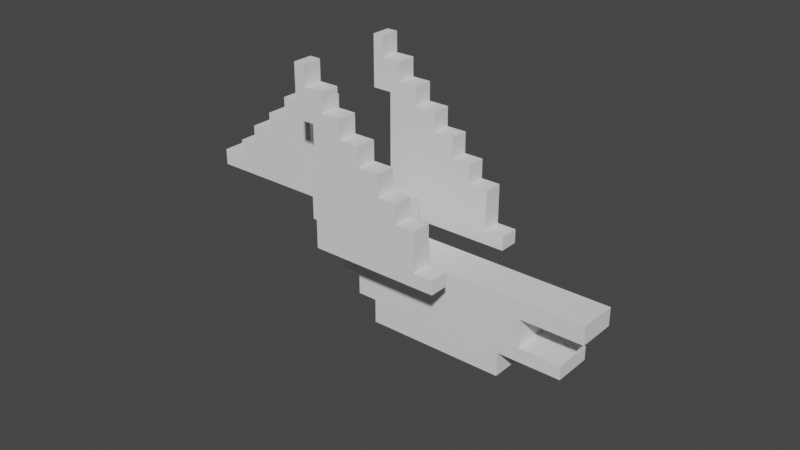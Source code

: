 # Source: Pteradactyl.blend  (saved by Blender 2.80.75; exported with 4.5.12 LTS)
import bpy
from mathutils import Matrix  # noqa: F401  (used for matrix-valued properties, if any)

bpy.ops.wm.read_factory_settings(use_empty=True)
scene = bpy.context.scene
scene.name = 'Scene'

# ---- collections
col_collection = bpy.data.collections.new('Collection'); scene.collection.children.link(col_collection)

# ---- world
world_world = bpy.data.worlds.new('World'); scene.world = world_world
world_world.use_nodes = True; world_world.node_tree.nodes.clear()
_N = world_world.node_tree.nodes; _L = world_world.node_tree.links
n0 = _N.new('ShaderNodeOutputWorld'); n0.name = 'World Output'; n0.location = (300, 300)
n1 = _N.new('ShaderNodeBackground'); n1.name = 'Background'; n1.location = (10, 300)
n1.inputs[0].default_value = (0.05088, 0.05088, 0.05088, 1.0)
_L.new(n1.outputs[0], n0.inputs[0])
n0.is_active_output = True
world_world.color = (0.05088, 0.05088, 0.05088)
world_world.use_sun_shadow = False
world_world.sun_shadow_jitter_overblur = 0.0

# ---- meshes
me_cube_001 = bpy.data.meshes.new('Cube.001')
me_cube_001.from_pydata([(-0.0353, -0.03, -0.01587), (-0.0353, -0.03, 0.04413), (-0.0353, 0.03, -0.01587), (-0.0353, 0.03, 0.04413), (0.0247, -0.03, -0.01587), (0.0247, -0.03, 0.04413), (0.0247, 0.03, -0.01587), (0.0247, 0.03, 0.04413), (-0.1227, 0.03, -0.01587), (-0.1227, -0.03, -0.01587), (-0.1227, -0.03, 0.04413), (-0.1227, 0.03, 0.04413), (-0.09311, 0.03, 0.04413), (-0.09311, -0.03, 0.04413), (-0.09311, -0.03, -0.01587), (-0.09311, 0.03, -0.01587), (-0.1227, -0.03, 0.09942), (-0.1227, 0.03, 0.09942), (-0.09311, 0.03, 0.09942), (-0.09311, -0.03, 0.09942), (-0.0353, -0.03, 0.01972), (-0.0353, 0.03, 0.01972), (0.0247, 0.03, 0.01972), (0.0247, -0.03, 0.01972), (-0.1227, -0.03, 0.01972), (-0.1227, 0.03, 0.01972), (-0.09311, -0.03, 0.01972), (-0.09311, 0.03, 0.01972), (-0.3032, -0.03, 0.01972), (-0.3032, -0.03, 0.04413), (-0.3032, 0.03, 0.04413), (-0.3032, 0.03, 0.01972), (-0.1227, 0.03, 0.06945), (-0.09311, 0.03, 0.06945), (-0.09311, -0.03, 0.06945), (-0.1227, -0.03, 0.06945), (-0.2666, -0.03, 0.04413), (-0.2666, 0.03, 0.04413), (-0.2666, 0.03, 0.06945), (-0.2666, -0.03, 0.06945), (-0.2379, -0.03, 0.09942), (-0.2379, 0.03, 0.09942), (-0.2379, 0.03, 0.06945), (-0.2379, -0.03, 0.06945), (-0.2042, 0.03, 0.06945), (-0.2042, 0.03, 0.09942), (-0.2042, -0.03, 0.06945), (-0.2042, -0.03, 0.09942), (-0.1719, 0.03, 0.09942), (-0.1719, -0.03, 0.09942), (-0.1719, 0.03, 0.06945), (-0.1719, -0.03, 0.06945), (-0.2042, 0.03, 0.128), (-0.2042, -0.03, 0.128), (-0.1719, 0.03, 0.128), (-0.1719, -0.03, 0.128), (-0.1227, -0.03, 0.1597), (-0.1227, 0.03, 0.1597), (-0.1719, 0.03, 0.1597), (-0.1719, -0.03, 0.1597), (-0.0353, 0.03, -0.04391), (-0.0353, -0.03, -0.04391), (-0.09311, 0.03, -0.04391), (-0.09311, -0.03, -0.04391), (-0.06421, -0.03, 0.04413), (-0.06421, 0.03, -0.01587), (-0.06421, 0.03, 0.04413), (-0.06421, -0.03, -0.01587), (-0.06421, 0.03, 0.01972), (-0.06421, -0.03, 0.01972), (-0.06421, 0.03, -0.04391), (-0.06421, -0.03, -0.04391), (-0.0353, 0.03, -0.07799), (-0.0353, -0.03, -0.07799), (-0.06421, 0.03, -0.07799), (-0.06421, -0.03, -0.07799), (-0.0353, 0.03, -0.108), (-0.0353, -0.03, -0.108), (0.0247, 0.03, -0.108), (0.0247, -0.03, -0.108), (-0.0053, 0.03, -0.01587), (-0.0053, 0.03, 0.04413), (-0.0053, -0.03, -0.01587), (-0.0053, -0.03, 0.04413), (-0.0053, -0.03, 0.01972), (-0.0053, 0.03, 0.01972), (-0.0053, 0.03, -0.108), (-0.0053, -0.03, -0.108), (0.0247, -0.03, -0.1448), (0.0247, 0.03, -0.1448), (-0.0053, -0.03, -0.1448), (-0.0053, 0.03, -0.1448), (0.2394, -0.03, -0.01587), (0.2394, 0.03, -0.01587), (0.2394, -0.03, -0.108), (0.2394, 0.03, -0.108), (0.2075, -0.03, -0.108), (0.2075, 0.03, -0.108), (0.2075, -0.03, -0.1448), (0.2075, 0.03, -0.1448), (-0.0353, -0.03, -0.04351), (0.0247, -0.03, -0.04351), (0.0247, 0.03, -0.04351), (-0.0353, 0.03, -0.04351), (-0.0053, 0.03, -0.04351), (-0.0053, -0.03, -0.04351), (0.2394, -0.03, -0.04351), (0.2394, 0.03, -0.04351), (-0.0353, -0.03, -0.08695), (0.0247, 0.03, -0.08695), (-0.0053, 0.03, -0.08695), (-0.0053, -0.03, -0.08695), (0.2394, 0.03, -0.08695), (0.0247, -0.03, -0.08695), (-0.0353, 0.03, -0.08695), (0.2394, -0.03, -0.08695), (0.3348, -0.03, -0.01587), (0.3348, 0.03, -0.01587), (0.3348, -0.03, -0.04351), (0.3348, 0.03, -0.04351), (0.3047, -0.03, -0.108), (0.3047, 0.03, -0.108), (0.3047, 0.03, -0.08695), (0.3047, -0.03, -0.08695)], [], [(33, 32, 17, 18), (85, 81, 7, 22), (22, 7, 5, 23), (84, 83, 1, 20), (111, 108, 77, 87), (81, 3, 1, 83), (10, 11, 30, 29), (15, 14, 9, 8), (27, 15, 8, 25), (26, 13, 10, 24), (69, 64, 13, 26), (68, 65, 15, 27), (65, 2, 60, 70), (64, 66, 12, 13), (19, 18, 17, 16), (34, 33, 18, 19), (45, 44, 42, 41), (35, 34, 19, 16), (66, 68, 27, 12), (67, 69, 26, 14), (14, 26, 24, 9), (12, 27, 25, 11), (9, 24, 25, 8), (82, 84, 20, 0), (6, 22, 23, 4), (80, 85, 22, 6), (28, 29, 30, 31), (11, 25, 31, 30), (25, 24, 28, 31), (24, 10, 29, 28), (10, 13, 34, 35), (32, 11, 37, 38), (13, 12, 33, 34), (12, 11, 32, 33), (37, 36, 39, 38), (11, 10, 36, 37), (35, 32, 38, 39), (10, 35, 39, 36), (42, 43, 40, 41), (44, 46, 43, 42), (47, 45, 41, 40), (46, 47, 40, 43), (51, 49, 47, 46), (47, 49, 55, 53), (50, 51, 46, 44), (48, 50, 44, 45), (17, 32, 50, 48), (32, 35, 51, 50), (48, 49, 59, 58), (35, 16, 49, 51), (55, 54, 52, 53), (45, 47, 53, 52), (49, 48, 54, 55), (48, 45, 52, 54), (56, 57, 58, 59), (16, 17, 57, 56), (49, 16, 56, 59), (17, 48, 58, 57), (70, 71, 63, 62), (14, 15, 62, 63), (2, 0, 61, 60), (67, 14, 63, 71), (0, 67, 71, 61), (71, 70, 74, 75), (0, 20, 69, 67), (3, 21, 68, 66), (1, 3, 66, 64), (15, 65, 70, 62), (21, 2, 65, 68), (20, 1, 64, 69), (72, 73, 75, 74), (61, 71, 75, 73), (60, 61, 73, 72), (70, 60, 72, 74), (79, 87, 90, 88), (110, 109, 78, 86), (108, 114, 76, 77), (113, 79, 94, 115), (114, 110, 86, 76), (76, 86, 87, 77), (2, 21, 85, 80), (4, 23, 84, 82), (7, 81, 83, 5), (113, 111, 87, 79), (23, 5, 83, 84), (21, 3, 81, 85), (91, 89, 88, 90), (86, 78, 89, 91), (87, 86, 91, 90), (79, 88, 98, 96), (94, 95, 121, 120), (102, 6, 93, 107), (6, 4, 92, 93), (79, 78, 95, 94), (97, 96, 98, 99), (89, 78, 97, 99), (78, 79, 96, 97), (88, 89, 99, 98), (109, 102, 107, 112), (107, 93, 117, 119), (4, 82, 105, 101), (2, 80, 104, 103), (4, 101, 106, 92), (0, 2, 103, 100), (80, 6, 102, 104), (82, 0, 100, 105), (78, 109, 112, 95), (107, 106, 115, 112), (101, 105, 111, 113), (103, 104, 110, 114), (101, 113, 115, 106), (100, 103, 114, 108), (104, 102, 109, 110), (105, 100, 108, 111), (117, 116, 118, 119), (92, 106, 118, 116), (93, 92, 116, 117), (106, 107, 119, 118), (122, 123, 120, 121), (112, 115, 123, 122), (115, 94, 120, 123), (95, 112, 122, 121)])
_uv = me_cube_001.uv_layers.new(name='UVMap')
_uv.uv.foreach_set('vector', [0.625, 0.25, 0.625, 0.25, 0.625, 0.25, 0.625, 0.25, 0.5233, 0.375, 0.625, 0.375, 0.625, 0.5, 0.5233, 0.5, 0.5233, 0.5, 0.625, 0.5, 0.625, 0.75, 0.5233, 0.75, 0.5233, 0.875, 0.625, 0.875, 0.625, 1.0, 0.5233, 1.0, 0.375, 0.875, 0.375, 1.0, 0.375, 1.0, 0.375, 0.875, 0.75, 0.5, 0.875, 0.5, 0.875, 0.75, 0.75, 0.75, 0.625, 0.0, 0.625, 0.25, 0.625, 0.25, 0.625, 0.0, 0.125, 0.5, 0.125, 0.75, 0.125, 0.75, 0.125, 0.5, 0.5233, 0.25, 0.375, 0.25, 0.375, 0.25, 0.5233, 0.25, 0.5233, 1.0, 0.625, 1.0, 0.625, 1.0, 0.5233, 1.0, 0.5233, 1.0, 0.625, 1.0, 0.625, 1.0, 0.5233, 1.0, 0.5233, 0.25, 0.375, 0.25, 0.375, 0.25, 0.5233, 0.25, 0.375, 0.25, 0.375, 0.25, 0.375, 0.25, 0.375, 0.25, 0.875, 0.75, 0.875, 0.5, 0.875, 0.5, 0.875, 0.75, 0.875, 0.75, 0.875, 0.5, 0.875, 0.5, 0.875, 0.75, 0.875, 0.75, 0.875, 0.5, 0.875, 0.5, 0.875, 0.75, 0.625, 0.25, 0.625, 0.25, 0.625, 0.25, 0.625, 0.25, 0.625, 1.0, 0.625, 1.0, 0.625, 1.0, 0.625, 1.0, 0.625, 0.25, 0.5233, 0.25, 0.5233, 0.25, 0.625, 0.25, 0.375, 1.0, 0.5233, 1.0, 0.5233, 1.0, 0.375, 1.0, 0.375, 1.0, 0.5233, 1.0, 0.5233, 1.0, 0.375, 1.0, 0.625, 0.25, 0.5233, 0.25, 0.5233, 0.25, 0.625, 0.25, 0.375, 0.0, 0.5233, 0.0, 0.5233, 0.25, 0.375, 0.25, 0.375, 0.875, 0.5233, 0.875, 0.5233, 1.0, 0.375, 1.0, 0.375, 0.5, 0.5233, 0.5, 0.5233, 0.75, 0.375, 0.75, 0.375, 0.375, 0.5233, 0.375, 0.5233, 0.5, 0.375, 0.5, 0.5233, 0.0, 0.625, 0.0, 0.625, 0.25, 0.5233, 0.25, 0.625, 0.25, 0.5233, 0.25, 0.5233, 0.25, 0.625, 0.25, 0.5233, 0.25, 0.5233, 0.0, 0.5233, 0.0, 0.5233, 0.25, 0.5233, 1.0, 0.625, 1.0, 0.625, 1.0, 0.5233, 1.0, 0.625, 1.0, 0.625, 1.0, 0.625, 1.0, 0.625, 1.0, 0.625, 0.25, 0.625, 0.25, 0.625, 0.25, 0.625, 0.25, 0.875, 0.75, 0.875, 0.5, 0.875, 0.5, 0.875, 0.75, 0.625, 0.25, 0.625, 0.25, 0.625, 0.25, 0.625, 0.25, 0.625, 0.25, 0.625, 0.0, 0.625, 0.0, 0.625, 0.25, 0.625, 0.25, 0.625, 0.0, 0.625, 0.0, 0.625, 0.25, 0.625, 0.0, 0.625, 0.25, 0.625, 0.25, 0.625, 0.0, 0.625, 1.0, 0.625, 1.0, 0.625, 1.0, 0.625, 1.0, 0.625, 0.25, 0.625, 0.0, 0.625, 0.0, 0.625, 0.25, 0.625, 0.25, 0.625, 0.0, 0.625, 0.0, 0.625, 0.25, 0.875, 0.75, 0.875, 0.5, 0.875, 0.5, 0.875, 0.75, 0.625, 1.0, 0.625, 1.0, 0.625, 1.0, 0.625, 1.0, 0.625, 1.0, 0.625, 1.0, 0.625, 1.0, 0.625, 1.0, 0.625, 1.0, 0.625, 1.0, 0.625, 1.0, 0.625, 1.0, 0.625, 0.25, 0.625, 0.0, 0.625, 0.0, 0.625, 0.25, 0.625, 0.25, 0.625, 0.25, 0.625, 0.25, 0.625, 0.25, 0.625, 0.25, 0.625, 0.25, 0.625, 0.25, 0.625, 0.25, 0.625, 0.25, 0.625, 0.0, 0.625, 0.0, 0.625, 0.25, 0.875, 0.5, 0.875, 0.75, 0.875, 0.75, 0.875, 0.5, 0.625, 1.0, 0.625, 1.0, 0.625, 1.0, 0.625, 1.0, 0.875, 0.75, 0.875, 0.5, 0.875, 0.5, 0.875, 0.75, 0.875, 0.5, 0.875, 0.75, 0.875, 0.75, 0.875, 0.5, 0.875, 0.75, 0.875, 0.5, 0.875, 0.5, 0.875, 0.75, 0.625, 0.25, 0.625, 0.25, 0.625, 0.25, 0.625, 0.25, 0.875, 0.75, 0.875, 0.5, 0.875, 0.5, 0.875, 0.75, 0.875, 0.75, 0.875, 0.5, 0.875, 0.5, 0.875, 0.75, 0.625, 1.0, 0.625, 1.0, 0.625, 1.0, 0.625, 1.0, 0.625, 0.25, 0.625, 0.25, 0.625, 0.25, 0.625, 0.25, 0.125, 0.5, 0.125, 0.75, 0.125, 0.75, 0.125, 0.5, 0.125, 0.75, 0.125, 0.5, 0.125, 0.5, 0.125, 0.75, 0.125, 0.5, 0.125, 0.75, 0.125, 0.75, 0.125, 0.5, 0.375, 1.0, 0.375, 1.0, 0.375, 1.0, 0.375, 1.0, 0.375, 1.0, 0.375, 1.0, 0.375, 1.0, 0.375, 1.0, 0.125, 0.75, 0.125, 0.5, 0.125, 0.5, 0.125, 0.75, 0.375, 1.0, 0.5233, 1.0, 0.5233, 1.0, 0.375, 1.0, 0.625, 0.25, 0.5233, 0.25, 0.5233, 0.25, 0.625, 0.25, 0.875, 0.75, 0.875, 0.5, 0.875, 0.5, 0.875, 0.75, 0.375, 0.25, 0.375, 0.25, 0.375, 0.25, 0.375, 0.25, 0.5233, 0.25, 0.375, 0.25, 0.375, 0.25, 0.5233, 0.25, 0.5233, 1.0, 0.625, 1.0, 0.625, 1.0, 0.5233, 1.0, 0.125, 0.5, 0.125, 0.75, 0.125, 0.75, 0.125, 0.5, 0.375, 1.0, 0.375, 1.0, 0.375, 1.0, 0.375, 1.0, 0.125, 0.5, 0.125, 0.75, 0.125, 0.75, 0.125, 0.5, 0.375, 0.25, 0.375, 0.25, 0.375, 0.25, 0.375, 0.25, 0.375, 0.75, 0.375, 0.875, 0.375, 0.875, 0.375, 0.75, 0.375, 0.375, 0.375, 0.5, 0.375, 0.5, 0.375, 0.375, 0.125, 0.75, 0.125, 0.5, 0.125, 0.5, 0.125, 0.75, 0.375, 0.75, 0.375, 0.75, 0.375, 0.75, 0.375, 0.75, 0.375, 0.25, 0.375, 0.375, 0.375, 0.375, 0.375, 0.25, 0.125, 0.5, 0.25, 0.5, 0.25, 0.75, 0.125, 0.75, 0.375, 0.25, 0.5233, 0.25, 0.5233, 0.375, 0.375, 0.375, 0.375, 0.75, 0.5233, 0.75, 0.5233, 0.875, 0.375, 0.875, 0.625, 0.5, 0.75, 0.5, 0.75, 0.75, 0.625, 0.75, 0.375, 0.75, 0.375, 0.875, 0.375, 0.875, 0.375, 0.75, 0.5233, 0.75, 0.625, 0.75, 0.625, 0.875, 0.5233, 0.875, 0.5233, 0.25, 0.625, 0.25, 0.625, 0.375, 0.5233, 0.375, 0.25, 0.5, 0.375, 0.5, 0.375, 0.75, 0.25, 0.75, 0.375, 0.375, 0.375, 0.5, 0.375, 0.5, 0.375, 0.375, 0.25, 0.75, 0.25, 0.5, 0.25, 0.5, 0.25, 0.75, 0.375, 0.75, 0.375, 0.75, 0.375, 0.75, 0.375, 0.75, 0.375, 0.75, 0.375, 0.5, 0.375, 0.5, 0.375, 0.75, 0.375, 0.5, 0.375, 0.5, 0.375, 0.5, 0.375, 0.5, 0.375, 0.5, 0.375, 0.75, 0.375, 0.75, 0.375, 0.5, 0.375, 0.75, 0.375, 0.5, 0.375, 0.5, 0.375, 0.75, 0.375, 0.5, 0.375, 0.75, 0.375, 0.75, 0.375, 0.5, 0.375, 0.5, 0.375, 0.5, 0.375, 0.5, 0.375, 0.5, 0.375, 0.5, 0.375, 0.75, 0.375, 0.75, 0.375, 0.5, 0.375, 0.75, 0.375, 0.5, 0.375, 0.5, 0.375, 0.75, 0.375, 0.5, 0.375, 0.5, 0.375, 0.5, 0.375, 0.5, 0.375, 0.5, 0.375, 0.5, 0.375, 0.5, 0.375, 0.5, 0.375, 0.75, 0.375, 0.875, 0.375, 0.875, 0.375, 0.75, 0.375, 0.25, 0.375, 0.375, 0.375, 0.375, 0.375, 0.25, 0.375, 0.75, 0.375, 0.75, 0.375, 0.75, 0.375, 0.75, 0.125, 0.75, 0.125, 0.5, 0.125, 0.5, 0.125, 0.75, 0.375, 0.375, 0.375, 0.5, 0.375, 0.5, 0.375, 0.375, 0.375, 0.875, 0.375, 1.0, 0.375, 1.0, 0.375, 0.875, 0.375, 0.5, 0.375, 0.5, 0.375, 0.5, 0.375, 0.5, 0.375, 0.5, 0.375, 0.75, 0.375, 0.75, 0.375, 0.5, 0.375, 0.75, 0.375, 0.875, 0.375, 0.875, 0.375, 0.75, 0.375, 0.25, 0.375, 0.375, 0.375, 0.375, 0.375, 0.25, 0.375, 0.75, 0.375, 0.75, 0.375, 0.75, 0.375, 0.75, 0.125, 0.75, 0.125, 0.5, 0.125, 0.5, 0.125, 0.75, 0.375, 0.375, 0.375, 0.5, 0.375, 0.5, 0.375, 0.375, 0.375, 0.875, 0.375, 1.0, 0.375, 1.0, 0.375, 0.875, 0.375, 0.5, 0.375, 0.75, 0.375, 0.75, 0.375, 0.5, 0.375, 0.75, 0.375, 0.75, 0.375, 0.75, 0.375, 0.75, 0.375, 0.5, 0.375, 0.75, 0.375, 0.75, 0.375, 0.5, 0.375, 0.75, 0.375, 0.5, 0.375, 0.5, 0.375, 0.75, 0.375, 0.5, 0.375, 0.75, 0.375, 0.75, 0.375, 0.5, 0.375, 0.5, 0.375, 0.75, 0.375, 0.75, 0.375, 0.5, 0.375, 0.75, 0.375, 0.75, 0.375, 0.75, 0.375, 0.75, 0.375, 0.5, 0.375, 0.5, 0.375, 0.5, 0.375, 0.5])
me_cube_001.use_remesh_preserve_volume = False
me_cube_001.use_remesh_preserve_attributes = False
me_cube_001.use_mirror_vertex_groups = False
me_cube_001.update()
me_cube_003 = bpy.data.meshes.new('Cube.003')
me_cube_003.from_pydata([(0.08608, -0.06516, -0.04169), (0.08608, -0.06516, -0.02041), (0.1461, -0.06516, -0.04169), (0.1461, -0.06516, -0.02041), (0.08608, -0.03516, -0.04169), (0.08608, -0.03516, -0.02041), (0.1461, -0.03516, -0.04169), (0.1461, -0.03516, -0.02041), (0.1161, -0.06516, -0.04169), (0.1161, -0.06516, -0.02041), (0.1161, -0.03516, -0.02041), (0.1161, -0.03516, -0.04169), (0.1161, -0.06516, 0.03951), (0.08608, -0.06516, 0.03951), (0.08608, -0.03516, 0.03951), (0.1161, -0.03516, 0.03951), (-0.05412, -0.03516, -0.04169), (-0.05412, -0.06516, -0.04169), (-0.05412, -0.06516, -0.02041), (-0.05412, -0.03516, -0.02041), (-0.05412, -0.06516, 0.03951), (-0.05412, -0.03516, 0.03951), (0.05615, -0.03516, -0.02041), (0.05615, -0.03516, 0.03951), (0.05615, -0.06516, -0.04169), (0.05615, -0.03516, -0.04169), (0.05615, -0.06516, 0.03951), (0.05615, -0.06516, -0.02041), (0.02458, -0.03516, -0.02041), (0.02458, -0.06516, -0.04169), (0.02458, -0.03516, 0.03951), (0.02458, -0.03516, -0.04169), (0.02458, -0.06516, 0.03951), (0.02458, -0.06516, -0.02041), (-0.007547, -0.03516, -0.02041), (-0.007547, -0.06516, -0.04169), (-0.007547, -0.03516, 0.03951), (-0.007547, -0.03516, -0.04169), (-0.007547, -0.06516, 0.03951), (-0.007547, -0.06516, -0.02041), (0.08608, -0.06516, 0.06906), (0.08608, -0.03516, 0.06906), (0.05615, -0.03516, 0.06906), (0.05615, -0.06516, 0.06906), (0.02458, -0.03516, 0.1013), (0.05615, -0.03516, 0.1013), (0.02458, -0.06516, 0.1013), (0.05615, -0.06516, 0.1013), (-0.007547, -0.03516, 0.1311), (0.02458, -0.03516, 0.1311), (-0.007547, -0.06516, 0.1311), (0.02458, -0.06516, 0.1311), (-0.05412, -0.06516, 0.1601), (-0.05412, -0.03516, 0.1601), (-0.007547, -0.03516, 0.1601), (-0.007547, -0.06516, 0.1601), (-0.05412, -0.06516, 0.1416), (-0.05412, -0.03516, 0.1416), (-0.007547, -0.03516, 0.1416), (-0.007547, -0.06516, 0.1416), (-0.08405, -0.06516, 0.1601), (-0.08405, -0.03516, 0.1601), (-0.08405, -0.06516, 0.1416), (-0.08405, -0.03516, 0.1416), (-0.03741, -0.03516, -0.02041), (-0.03741, -0.06516, -0.04169), (-0.03741, -0.03516, 0.03951), (-0.03741, -0.03516, -0.04169), (-0.03741, -0.06516, 0.03951), (-0.03741, -0.06516, -0.02041), (-0.03741, -0.03516, 0.1601), (-0.03741, -0.06516, 0.1601), (-0.03741, -0.03516, 0.1416), (-0.03741, -0.06516, 0.1416), (-0.06709, -0.06516, 0.1601), (-0.06709, -0.06516, 0.1416), (-0.06709, -0.03516, 0.1416), (-0.06709, -0.03516, 0.1601), (-0.05412, -0.06516, 0.1892), (-0.05412, -0.03516, 0.1892), (-0.03741, -0.03516, 0.1892), (-0.03741, -0.06516, 0.1892), (-0.06709, -0.06516, 0.1892), (-0.06709, -0.03516, 0.1892), (-0.08405, -0.06516, 0.2203), (-0.08405, -0.03516, 0.2203), (-0.06709, -0.06516, 0.2203), (-0.06709, -0.03516, 0.2203)], [], [(6, 7, 3, 2), (8, 9, 1, 0), (11, 6, 2, 8), (67, 65, 17, 16), (66, 64, 19, 21), (7, 10, 9, 3), (4, 11, 8, 0), (2, 3, 9, 8), (15, 14, 13, 12), (1, 9, 12, 13), (9, 10, 15, 12), (10, 5, 14, 15), (19, 18, 20, 21), (17, 18, 19, 16), (64, 67, 16, 19), (75, 74, 60, 62), (69, 68, 20, 18), (65, 69, 18, 17), (0, 1, 27, 24), (1, 13, 26, 27), (26, 13, 40, 43), (5, 4, 25, 22), (14, 5, 22, 23), (4, 0, 24, 25), (24, 27, 33, 29), (27, 26, 32, 33), (30, 32, 46, 44), (22, 25, 31, 28), (23, 22, 28, 30), (25, 24, 29, 31), (29, 33, 39, 35), (33, 32, 38, 39), (32, 30, 49, 51), (28, 31, 37, 34), (30, 28, 34, 36), (31, 29, 35, 37), (40, 41, 42, 43), (13, 14, 41, 40), (23, 26, 43, 42), (14, 23, 42, 41), (47, 45, 44, 46), (23, 30, 44, 45), (26, 23, 45, 47), (32, 26, 47, 46), (51, 49, 48, 50), (38, 32, 51, 50), (30, 36, 48, 49), (36, 38, 50, 48), (52, 71, 81, 78), (59, 58, 54, 55), (73, 59, 55, 71), (72, 57, 53, 70), (66, 21, 57, 72), (68, 38, 59, 73), (38, 36, 58, 59), (21, 20, 56, 57), (63, 62, 60, 61), (76, 75, 62, 63), (60, 74, 86, 84), (77, 76, 63, 61), (20, 68, 73, 56), (36, 66, 72, 58), (58, 72, 70, 54), (56, 73, 71, 52), (55, 54, 70, 71), (35, 39, 69, 65), (39, 38, 68, 69), (34, 37, 67, 64), (36, 34, 64, 66), (37, 35, 65, 67), (53, 57, 76, 77), (74, 52, 78, 82), (57, 56, 75, 76), (56, 52, 74, 75), (81, 80, 79, 78), (78, 79, 83, 82), (77, 74, 82, 83), (71, 70, 80, 81), (53, 77, 83, 79), (70, 53, 79, 80), (86, 87, 85, 84), (61, 60, 84, 85), (74, 77, 87, 86), (77, 61, 85, 87), (10, 7, 6, 11, 4, 5)])
_uv = me_cube_003.uv_layers.new(name='UVMap')
_uv.uv.foreach_set('vector', [0.375, 0.625, 0.625, 0.625, 0.625, 0.75, 0.375, 0.75, 0.375, 0.875, 0.625, 0.875, 0.625, 1.0, 0.375, 1.0, 0.25, 0.625, 0.375, 0.625, 0.375, 0.75, 0.25, 0.75, 0.125, 0.625, 0.125, 0.75, 0.125, 0.75, 0.125, 0.625, 0.0, 0.0, 0.0, 0.0, 0.0, 0.0, 0.0, 0.0, 0.625, 0.625, 0.75, 0.625, 0.75, 0.75, 0.625, 0.75, 0.125, 0.625, 0.25, 0.625, 0.25, 0.75, 0.125, 0.75, 0.375, 0.75, 0.625, 0.75, 0.625, 0.875, 0.375, 0.875, 0.75, 0.625, 0.875, 0.625, 0.875, 0.75, 0.75, 0.75, 0.625, 1.0, 0.625, 0.875, 0.625, 0.875, 0.625, 1.0, 0.75, 0.75, 0.75, 0.625, 0.75, 0.625, 0.75, 0.75, 0.0, 0.0, 0.0, 0.0, 0.0, 0.0, 0.0, 0.0, 0.625, 0.125, 0.625, 0.0, 0.625, 0.0, 0.625, 0.125, 0.375, 0.0, 0.625, 0.0, 0.625, 0.125, 0.375, 0.125, 0.0, 0.0, 0.0, 0.0, 0.0, 0.0, 0.0, 0.0, 0.625, 1.0, 0.625, 1.0, 0.625, 1.0, 0.625, 1.0, 0.625, 1.0, 0.625, 1.0, 0.625, 1.0, 0.625, 1.0, 0.375, 1.0, 0.625, 1.0, 0.625, 1.0, 0.375, 1.0, 0.375, 1.0, 0.625, 1.0, 0.625, 1.0, 0.375, 1.0, 0.625, 1.0, 0.625, 1.0, 0.625, 1.0, 0.625, 1.0, 0.625, 1.0, 0.625, 1.0, 0.625, 1.0, 0.625, 1.0, 0.0, 0.0, 0.0, 0.0, 0.0, 0.0, 0.0, 0.0, 0.0, 0.0, 0.0, 0.0, 0.0, 0.0, 0.0, 0.0, 0.125, 0.625, 0.125, 0.75, 0.125, 0.75, 0.125, 0.625, 0.375, 1.0, 0.625, 1.0, 0.625, 1.0, 0.375, 1.0, 0.625, 1.0, 0.625, 1.0, 0.625, 1.0, 0.625, 1.0, 0.875, 0.625, 0.875, 0.75, 0.875, 0.75, 0.875, 0.625, 0.0, 0.0, 0.0, 0.0, 0.0, 0.0, 0.0, 0.0, 0.0, 0.0, 0.0, 0.0, 0.0, 0.0, 0.0, 0.0, 0.125, 0.625, 0.125, 0.75, 0.125, 0.75, 0.125, 0.625, 0.375, 1.0, 0.625, 1.0, 0.625, 1.0, 0.375, 1.0, 0.625, 1.0, 0.625, 1.0, 0.625, 1.0, 0.625, 1.0, 0.875, 0.75, 0.875, 0.625, 0.875, 0.625, 0.875, 0.75, 0.0, 0.0, 0.0, 0.0, 0.0, 0.0, 0.0, 0.0, 0.0, 0.0, 0.0, 0.0, 0.0, 0.0, 0.0, 0.0, 0.125, 0.625, 0.125, 0.75, 0.125, 0.75, 0.125, 0.625, 0.875, 0.75, 0.875, 0.625, 0.875, 0.625, 0.875, 0.75, 0.875, 0.75, 0.875, 0.625, 0.875, 0.625, 0.875, 0.75, 0.875, 0.625, 0.875, 0.75, 0.875, 0.75, 0.875, 0.625, 0.0, 0.0, 0.0, 0.0, 0.0, 0.0, 0.0, 0.0, 0.875, 0.75, 0.875, 0.625, 0.875, 0.625, 0.875, 0.75, 0.0, 0.0, 0.0, 0.0, 0.0, 0.0, 0.0, 0.0, 0.875, 0.75, 0.875, 0.625, 0.875, 0.625, 0.875, 0.75, 0.625, 1.0, 0.625, 1.0, 0.625, 1.0, 0.625, 1.0, 0.875, 0.75, 0.875, 0.625, 0.875, 0.625, 0.875, 0.75, 0.625, 1.0, 0.625, 1.0, 0.625, 1.0, 0.625, 1.0, 0.0, 0.0, 0.0, 0.0, 0.0, 0.0, 0.0, 0.0, 0.875, 0.625, 0.875, 0.75, 0.875, 0.75, 0.875, 0.625, 0.625, 1.0, 0.625, 1.0, 0.625, 1.0, 0.625, 1.0, 0.875, 0.75, 0.875, 0.625, 0.875, 0.625, 0.875, 0.75, 0.625, 1.0, 0.625, 1.0, 0.625, 1.0, 0.625, 1.0, 0.0, 0.0, 0.0, 0.0, 0.0, 0.0, 0.0, 0.0, 0.0, 0.0, 0.0, 0.0, 0.0, 0.0, 0.0, 0.0, 0.625, 1.0, 0.625, 1.0, 0.625, 1.0, 0.625, 1.0, 0.875, 0.75, 0.875, 0.625, 0.875, 0.625, 0.875, 0.75, 0.625, 0.125, 0.625, 0.0, 0.625, 0.0, 0.625, 0.125, 0.625, 0.125, 0.625, 0.0, 0.625, 0.0, 0.625, 0.125, 0.625, 0.125, 0.625, 1.397e-09, 0.625, 0.0, 0.625, 0.125, 0.625, 1.0, 0.625, 1.0, 0.625, 1.0, 0.625, 1.0, 0.0, 0.0, 0.0, 0.0, 0.0, 0.0, 0.0, 0.0, 0.625, 1.0, 0.625, 1.0, 0.625, 1.0, 0.625, 1.0, 0.0, 0.0, 0.0, 0.0, 0.0, 0.0, 0.0, 0.0, 0.0, 0.0, 0.0, 0.0, 0.0, 0.0, 0.0, 0.0, 0.625, 1.0, 0.625, 1.0, 0.625, 1.0, 0.625, 1.0, 0.875, 0.75, 0.875, 0.625, 0.875, 0.625, 0.875, 0.75, 0.375, 1.0, 0.625, 1.0, 0.625, 1.0, 0.375, 1.0, 0.625, 1.0, 0.625, 1.0, 0.625, 1.0, 0.625, 1.0, 0.0, 0.0, 0.0, 0.0, 0.0, 0.0, 0.0, 0.0, 0.0, 0.0, 0.0, 0.0, 0.0, 0.0, 0.0, 0.0, 0.125, 0.625, 0.125, 0.75, 0.125, 0.75, 0.125, 0.625, 0.0, 0.0, 0.0, 0.0, 0.0, 0.0, 0.0, 0.0, 0.625, 1.0, 0.625, 1.0, 0.625, 1.0, 0.625, 1.0, 0.625, 0.125, 0.625, 0.0, 0.625, 1.397e-09, 0.625, 0.125, 0.625, 1.0, 0.625, 1.0, 0.625, 1.0, 0.625, 1.0, 0.875, 0.75, 0.875, 0.625, 0.875, 0.625, 0.875, 0.75, 0.875, 0.75, 0.875, 0.625, 0.875, 0.625, 0.875, 0.75, 0.875, 0.625, 0.875, 0.75, 0.875, 0.75, 0.875, 0.625, 0.875, 0.75, 0.875, 0.625, 0.875, 0.625, 0.875, 0.75, 0.0, 0.0, 0.0, 0.0, 0.0, 0.0, 0.0, 0.0, 0.0, 0.0, 0.0, 0.0, 0.0, 0.0, 0.0, 0.0, 0.875, 0.75, 0.875, 0.625, 0.875, 0.625, 0.875, 0.75, 0.625, 0.125, 0.625, 0.0, 0.625, 0.0, 0.625, 0.125, 0.875, 0.75, 0.875, 0.625, 0.875, 0.625, 0.875, 0.75, 0.0, 0.0, 0.0, 0.0, 0.0, 0.0, 0.0, 0.0, 0.0, 0.0, 0.625, 0.625, 0.375, 0.625, 0.25, 0.625, 0.0, 0.0, 0.0, 0.0])
me_cube_003.use_remesh_preserve_volume = False
me_cube_003.use_remesh_preserve_attributes = False
me_cube_003.use_mirror_vertex_groups = False
me_cube_003.update()
me_cube_002 = bpy.data.meshes.new('Cube.002')
me_cube_002.from_pydata([(0.08608, -0.06516, -0.04169), (0.08608, -0.06516, -0.02041), (0.1461, -0.06516, -0.04169), (0.1461, -0.06516, -0.02041), (0.08608, -0.03516, -0.04169), (0.08608, -0.03516, -0.02041), (0.1461, -0.03516, -0.04169), (0.1461, -0.03516, -0.02041), (0.1161, -0.06516, -0.04169), (0.1161, -0.06516, -0.02041), (0.1161, -0.03516, -0.02041), (0.1161, -0.03516, -0.04169), (0.1161, -0.06516, 0.03951), (0.08608, -0.06516, 0.03951), (0.08608, -0.03516, 0.03951), (0.1161, -0.03516, 0.03951), (-0.05412, -0.03516, -0.04169), (-0.05412, -0.06516, -0.04169), (-0.05412, -0.06516, -0.02041), (-0.05412, -0.03516, -0.02041), (-0.05412, -0.06516, 0.03951), (-0.05412, -0.03516, 0.03951), (0.05615, -0.03516, -0.02041), (0.05615, -0.03516, 0.03951), (0.05615, -0.06516, -0.04169), (0.05615, -0.03516, -0.04169), (0.05615, -0.06516, 0.03951), (0.05615, -0.06516, -0.02041), (0.02458, -0.03516, -0.02041), (0.02458, -0.06516, -0.04169), (0.02458, -0.03516, 0.03951), (0.02458, -0.03516, -0.04169), (0.02458, -0.06516, 0.03951), (0.02458, -0.06516, -0.02041), (-0.007547, -0.03516, -0.02041), (-0.007547, -0.06516, -0.04169), (-0.007547, -0.03516, 0.03951), (-0.007547, -0.03516, -0.04169), (-0.007547, -0.06516, 0.03951), (-0.007547, -0.06516, -0.02041), (0.08608, -0.06516, 0.06906), (0.08608, -0.03516, 0.06906), (0.05615, -0.03516, 0.06906), (0.05615, -0.06516, 0.06906), (0.02458, -0.03516, 0.1013), (0.05615, -0.03516, 0.1013), (0.02458, -0.06516, 0.1013), (0.05615, -0.06516, 0.1013), (-0.007547, -0.03516, 0.1311), (0.02458, -0.03516, 0.1311), (-0.007547, -0.06516, 0.1311), (0.02458, -0.06516, 0.1311), (-0.05412, -0.06516, 0.1601), (-0.05412, -0.03516, 0.1601), (-0.007547, -0.03516, 0.1601), (-0.007547, -0.06516, 0.1601), (-0.05412, -0.06516, 0.1416), (-0.05412, -0.03516, 0.1416), (-0.007547, -0.03516, 0.1416), (-0.007547, -0.06516, 0.1416), (-0.08405, -0.06516, 0.1601), (-0.08405, -0.03516, 0.1601), (-0.08405, -0.06516, 0.1416), (-0.08405, -0.03516, 0.1416), (-0.03741, -0.03516, -0.02041), (-0.03741, -0.06516, -0.04169), (-0.03741, -0.03516, 0.03951), (-0.03741, -0.03516, -0.04169), (-0.03741, -0.06516, 0.03951), (-0.03741, -0.06516, -0.02041), (-0.03741, -0.03516, 0.1601), (-0.03741, -0.06516, 0.1601), (-0.03741, -0.03516, 0.1416), (-0.03741, -0.06516, 0.1416), (-0.06709, -0.06516, 0.1601), (-0.06709, -0.06516, 0.1416), (-0.06709, -0.03516, 0.1416), (-0.06709, -0.03516, 0.1601), (-0.05412, -0.06516, 0.1892), (-0.05412, -0.03516, 0.1892), (-0.03741, -0.03516, 0.1892), (-0.03741, -0.06516, 0.1892), (-0.06709, -0.06516, 0.1892), (-0.06709, -0.03516, 0.1892), (-0.08405, -0.06516, 0.2203), (-0.08405, -0.03516, 0.2203), (-0.06709, -0.06516, 0.2203), (-0.06709, -0.03516, 0.2203)], [], [(6, 7, 3, 2), (8, 9, 1, 0), (11, 6, 2, 8), (67, 65, 17, 16), (66, 64, 19, 21), (7, 10, 9, 3), (4, 11, 8, 0), (2, 3, 9, 8), (15, 14, 13, 12), (1, 9, 12, 13), (9, 10, 15, 12), (10, 5, 14, 15), (19, 18, 20, 21), (17, 18, 19, 16), (64, 67, 16, 19), (75, 74, 60, 62), (69, 68, 20, 18), (65, 69, 18, 17), (0, 1, 27, 24), (1, 13, 26, 27), (26, 13, 40, 43), (5, 4, 25, 22), (14, 5, 22, 23), (4, 0, 24, 25), (24, 27, 33, 29), (27, 26, 32, 33), (30, 32, 46, 44), (22, 25, 31, 28), (23, 22, 28, 30), (25, 24, 29, 31), (29, 33, 39, 35), (33, 32, 38, 39), (32, 30, 49, 51), (28, 31, 37, 34), (30, 28, 34, 36), (31, 29, 35, 37), (40, 41, 42, 43), (13, 14, 41, 40), (23, 26, 43, 42), (14, 23, 42, 41), (47, 45, 44, 46), (23, 30, 44, 45), (26, 23, 45, 47), (32, 26, 47, 46), (51, 49, 48, 50), (38, 32, 51, 50), (30, 36, 48, 49), (36, 38, 50, 48), (52, 71, 81, 78), (59, 58, 54, 55), (73, 59, 55, 71), (72, 57, 53, 70), (66, 21, 57, 72), (68, 38, 59, 73), (38, 36, 58, 59), (21, 20, 56, 57), (63, 62, 60, 61), (76, 75, 62, 63), (60, 74, 86, 84), (77, 76, 63, 61), (20, 68, 73, 56), (36, 66, 72, 58), (58, 72, 70, 54), (56, 73, 71, 52), (55, 54, 70, 71), (35, 39, 69, 65), (39, 38, 68, 69), (34, 37, 67, 64), (36, 34, 64, 66), (37, 35, 65, 67), (53, 57, 76, 77), (74, 52, 78, 82), (57, 56, 75, 76), (56, 52, 74, 75), (81, 80, 79, 78), (78, 79, 83, 82), (77, 74, 82, 83), (71, 70, 80, 81), (53, 77, 83, 79), (70, 53, 79, 80), (86, 87, 85, 84), (61, 60, 84, 85), (74, 77, 87, 86), (77, 61, 85, 87), (10, 7, 6, 11, 4, 5)])
_uv = me_cube_002.uv_layers.new(name='UVMap')
_uv.uv.foreach_set('vector', [0.375, 0.625, 0.625, 0.625, 0.625, 0.75, 0.375, 0.75, 0.375, 0.875, 0.625, 0.875, 0.625, 1.0, 0.375, 1.0, 0.25, 0.625, 0.375, 0.625, 0.375, 0.75, 0.25, 0.75, 0.125, 0.625, 0.125, 0.75, 0.125, 0.75, 0.125, 0.625, 0.0, 0.0, 0.0, 0.0, 0.0, 0.0, 0.0, 0.0, 0.625, 0.625, 0.75, 0.625, 0.75, 0.75, 0.625, 0.75, 0.125, 0.625, 0.25, 0.625, 0.25, 0.75, 0.125, 0.75, 0.375, 0.75, 0.625, 0.75, 0.625, 0.875, 0.375, 0.875, 0.75, 0.625, 0.875, 0.625, 0.875, 0.75, 0.75, 0.75, 0.625, 1.0, 0.625, 0.875, 0.625, 0.875, 0.625, 1.0, 0.75, 0.75, 0.75, 0.625, 0.75, 0.625, 0.75, 0.75, 0.0, 0.0, 0.0, 0.0, 0.0, 0.0, 0.0, 0.0, 0.625, 0.125, 0.625, 0.0, 0.625, 0.0, 0.625, 0.125, 0.375, 0.0, 0.625, 0.0, 0.625, 0.125, 0.375, 0.125, 0.0, 0.0, 0.0, 0.0, 0.0, 0.0, 0.0, 0.0, 0.625, 1.0, 0.625, 1.0, 0.625, 1.0, 0.625, 1.0, 0.625, 1.0, 0.625, 1.0, 0.625, 1.0, 0.625, 1.0, 0.375, 1.0, 0.625, 1.0, 0.625, 1.0, 0.375, 1.0, 0.375, 1.0, 0.625, 1.0, 0.625, 1.0, 0.375, 1.0, 0.625, 1.0, 0.625, 1.0, 0.625, 1.0, 0.625, 1.0, 0.625, 1.0, 0.625, 1.0, 0.625, 1.0, 0.625, 1.0, 0.0, 0.0, 0.0, 0.0, 0.0, 0.0, 0.0, 0.0, 0.0, 0.0, 0.0, 0.0, 0.0, 0.0, 0.0, 0.0, 0.125, 0.625, 0.125, 0.75, 0.125, 0.75, 0.125, 0.625, 0.375, 1.0, 0.625, 1.0, 0.625, 1.0, 0.375, 1.0, 0.625, 1.0, 0.625, 1.0, 0.625, 1.0, 0.625, 1.0, 0.875, 0.625, 0.875, 0.75, 0.875, 0.75, 0.875, 0.625, 0.0, 0.0, 0.0, 0.0, 0.0, 0.0, 0.0, 0.0, 0.0, 0.0, 0.0, 0.0, 0.0, 0.0, 0.0, 0.0, 0.125, 0.625, 0.125, 0.75, 0.125, 0.75, 0.125, 0.625, 0.375, 1.0, 0.625, 1.0, 0.625, 1.0, 0.375, 1.0, 0.625, 1.0, 0.625, 1.0, 0.625, 1.0, 0.625, 1.0, 0.875, 0.75, 0.875, 0.625, 0.875, 0.625, 0.875, 0.75, 0.0, 0.0, 0.0, 0.0, 0.0, 0.0, 0.0, 0.0, 0.0, 0.0, 0.0, 0.0, 0.0, 0.0, 0.0, 0.0, 0.125, 0.625, 0.125, 0.75, 0.125, 0.75, 0.125, 0.625, 0.875, 0.75, 0.875, 0.625, 0.875, 0.625, 0.875, 0.75, 0.875, 0.75, 0.875, 0.625, 0.875, 0.625, 0.875, 0.75, 0.875, 0.625, 0.875, 0.75, 0.875, 0.75, 0.875, 0.625, 0.0, 0.0, 0.0, 0.0, 0.0, 0.0, 0.0, 0.0, 0.875, 0.75, 0.875, 0.625, 0.875, 0.625, 0.875, 0.75, 0.0, 0.0, 0.0, 0.0, 0.0, 0.0, 0.0, 0.0, 0.875, 0.75, 0.875, 0.625, 0.875, 0.625, 0.875, 0.75, 0.625, 1.0, 0.625, 1.0, 0.625, 1.0, 0.625, 1.0, 0.875, 0.75, 0.875, 0.625, 0.875, 0.625, 0.875, 0.75, 0.625, 1.0, 0.625, 1.0, 0.625, 1.0, 0.625, 1.0, 0.0, 0.0, 0.0, 0.0, 0.0, 0.0, 0.0, 0.0, 0.875, 0.625, 0.875, 0.75, 0.875, 0.75, 0.875, 0.625, 0.625, 1.0, 0.625, 1.0, 0.625, 1.0, 0.625, 1.0, 0.875, 0.75, 0.875, 0.625, 0.875, 0.625, 0.875, 0.75, 0.625, 1.0, 0.625, 1.0, 0.625, 1.0, 0.625, 1.0, 0.0, 0.0, 0.0, 0.0, 0.0, 0.0, 0.0, 0.0, 0.0, 0.0, 0.0, 0.0, 0.0, 0.0, 0.0, 0.0, 0.625, 1.0, 0.625, 1.0, 0.625, 1.0, 0.625, 1.0, 0.875, 0.75, 0.875, 0.625, 0.875, 0.625, 0.875, 0.75, 0.625, 0.125, 0.625, 0.0, 0.625, 0.0, 0.625, 0.125, 0.625, 0.125, 0.625, 0.0, 0.625, 0.0, 0.625, 0.125, 0.625, 0.125, 0.625, 1.397e-09, 0.625, 0.0, 0.625, 0.125, 0.625, 1.0, 0.625, 1.0, 0.625, 1.0, 0.625, 1.0, 0.0, 0.0, 0.0, 0.0, 0.0, 0.0, 0.0, 0.0, 0.625, 1.0, 0.625, 1.0, 0.625, 1.0, 0.625, 1.0, 0.0, 0.0, 0.0, 0.0, 0.0, 0.0, 0.0, 0.0, 0.0, 0.0, 0.0, 0.0, 0.0, 0.0, 0.0, 0.0, 0.625, 1.0, 0.625, 1.0, 0.625, 1.0, 0.625, 1.0, 0.875, 0.75, 0.875, 0.625, 0.875, 0.625, 0.875, 0.75, 0.375, 1.0, 0.625, 1.0, 0.625, 1.0, 0.375, 1.0, 0.625, 1.0, 0.625, 1.0, 0.625, 1.0, 0.625, 1.0, 0.0, 0.0, 0.0, 0.0, 0.0, 0.0, 0.0, 0.0, 0.0, 0.0, 0.0, 0.0, 0.0, 0.0, 0.0, 0.0, 0.125, 0.625, 0.125, 0.75, 0.125, 0.75, 0.125, 0.625, 0.0, 0.0, 0.0, 0.0, 0.0, 0.0, 0.0, 0.0, 0.625, 1.0, 0.625, 1.0, 0.625, 1.0, 0.625, 1.0, 0.625, 0.125, 0.625, 0.0, 0.625, 1.397e-09, 0.625, 0.125, 0.625, 1.0, 0.625, 1.0, 0.625, 1.0, 0.625, 1.0, 0.875, 0.75, 0.875, 0.625, 0.875, 0.625, 0.875, 0.75, 0.875, 0.75, 0.875, 0.625, 0.875, 0.625, 0.875, 0.75, 0.875, 0.625, 0.875, 0.75, 0.875, 0.75, 0.875, 0.625, 0.875, 0.75, 0.875, 0.625, 0.875, 0.625, 0.875, 0.75, 0.0, 0.0, 0.0, 0.0, 0.0, 0.0, 0.0, 0.0, 0.0, 0.0, 0.0, 0.0, 0.0, 0.0, 0.0, 0.0, 0.875, 0.75, 0.875, 0.625, 0.875, 0.625, 0.875, 0.75, 0.625, 0.125, 0.625, 0.0, 0.625, 0.0, 0.625, 0.125, 0.875, 0.75, 0.875, 0.625, 0.875, 0.625, 0.875, 0.75, 0.0, 0.0, 0.0, 0.0, 0.0, 0.0, 0.0, 0.0, 0.0, 0.0, 0.625, 0.625, 0.375, 0.625, 0.25, 0.625, 0.0, 0.0, 0.0, 0.0])
me_cube_002.use_remesh_preserve_volume = False
me_cube_002.use_remesh_preserve_attributes = False
me_cube_002.use_mirror_vertex_groups = False
me_cube_002.update()
arm_armature = bpy.data.armatures.new('Armature')  # bones are not reproduced
arm_armature_004 = bpy.data.armatures.new('Armature.004')  # bones are not reproduced

# ---- objects
ob_empty = bpy.data.objects.new('Empty', None)
ob_cube = bpy.data.objects.new('Cube', me_cube_001)
ob_cube_001 = bpy.data.objects.new('Cube.001', me_cube_003)
ob_armature = bpy.data.objects.new('Armature', arm_armature)
ob_armature_002 = bpy.data.objects.new('Armature.002', arm_armature_004)
ob_cube_002 = bpy.data.objects.new('Cube.002', me_cube_002)

# ---- transforms, parenting, visibility, modifiers, constraints
ob_empty.location = (0.0, 0.0, 0.0)
ob_empty.rotation_euler = (1.571, 0.0, 0.0)
ob_empty.empty_display_type = 'IMAGE'
ob_empty.lineart.crease_threshold = 0.0
ob_cube.location = (0.0, 0.0, -0.0274)
ob_cube.lineart.crease_threshold = 0.0
ob_cube_001.parent = ob_armature
ob_cube_001.matrix_parent_inverse = Matrix(((0.1736, -0.0, 0.9848, 0.02354), (-0.0, 1.0, -0.0, -0.0), (-0.9848, -0.0, 0.1736, 0.1673), (-0.0, -0.0, -0.0, 1.0)))
ob_cube_001.location = (0.0, 0.0, 0.0)
ob_cube_001.lineart.crease_threshold = 0.0
_vg = ob_cube_001.vertex_groups.new(name='Spine')
for _i, _w in zip([0, 1, 2, 3, 4, 5, 6, 7, 8, 9, 10, 11, 12, 13, 14, 15, 27, 40, 41], [0.1245, 0.1424, 0.4962, 0.4996, 0.1, 0.1045, 0.3878, 0.4342, 0.4104, 0.4111, 0.2549, 0.2797, 0.1395, 0.07013, 0.05124, 0.1182, 0.005497, 0.03068, 0.01819]): _vg.add([_i], _w, 'REPLACE')
_vg = ob_cube_001.vertex_groups.new(name='ShoulderR')
_vg = ob_cube_001.vertex_groups.new(name='RightWing')
for _i, _w in zip([52, 53, 54, 55, 56, 57, 58, 59, 60, 61, 62, 63, 70, 71, 72, 73, 74, 75, 76, 77, 78, 79, 80, 81, 82, 83, 84, 85, 86, 87], [0.09011, 0.07397, 0.05925, 0.06173, 0.06246, 0.05914, 0.05218, 0.05331, 0.09191, 0.0808, 0.08077, 0.07616, 0.0722, 0.09231, 0.05572, 0.06072, 0.1027, 0.0754, 0.07013, 0.08165, 0.09146, 0.08141, 0.08339, 0.1008, 0.08897, 0.08139, 0.1014, 0.09573, 0.1126, 0.09918]): _vg.add([_i], _w, 'REPLACE')
_vg = ob_cube_001.vertex_groups.new(name='ShoulderLeft')
for _i, _w in zip([0, 1, 2, 3, 4, 5, 6, 7, 8, 9, 10, 11, 12, 13, 14, 15, 16, 17, 18, 19, 20, 21, 22, 24, 25, 27, 28, 29, 31, 33, 34, 35, 36, 37, 38, 39, 40, 41, 54, 64, 65, 66, 67, 68, 69, 80, 87], [0.2947, 0.1345, 0.1212, 0.1189, 0.3054, 0.1702, 0.1373, 0.141, 0.1543, 0.1308, 0.228, 0.1743, 0.07651, 0.04995, 0.04102, 0.08491, 0.2242, 0.231, 0.1562, 0.1555, 0.05673, 0.04976, 0.1055, 0.3855, 0.4265, 0.1053, 0.117, 0.3817, 0.4141, 0.1107, 0.1613, 0.3002, 0.01002, 0.2996, 0.02484, 0.1484, 0.01206, 0.007582, 0.009855, 0.1621, 0.2457, 0.04216, 0.2408, 0.05418, 0.158, 0.002077, 0.001134]): _vg.add([_i], _w, 'REPLACE')
_vg = ob_cube_001.vertex_groups.new(name='LeftWing')
for _i, _w in zip([0, 1, 2, 3, 4, 5, 6, 7, 8, 9, 10, 11, 12, 13, 14, 15, 16, 17, 18, 19, 20, 21, 22, 23, 24, 25, 26, 27, 28, 29, 30, 31, 32, 33, 34, 35, 36, 37, 38, 39, 40, 41, 42, 43, 44, 45, 46, 47, 48, 49, 50, 51, 52, 53, 54, 55, 56, 57, 58, 59, 60, 61, 62, 63, 64, 65, 66, 67, 68, 69, 70, 71, 72, 73, 74, 75, 76, 77, 78, 79, 80, 81, 82, 83, 84, 85, 86, 87], [0.9968, 1.0, 0.9983, 0.9994, 1.0, 1.0, 1.0, 1.0, 0.9919, 1.0, 1.0, 1.0, 0.9999, 1.0, 1.0, 1.0, 0.9992, 0.9999, 1.0, 1.0, 1.0, 1.0, 1.0, 1.0, 0.9936, 1.0, 1.0, 1.0, 1.0, 0.992, 1.0, 1.0, 1.0, 1.0, 1.0, 0.9985, 1.0, 0.9997, 0.9999, 1.0, 1.0, 1.0, 1.0, 1.0, 1.0, 1.0, 1.0, 1.0, 1.0, 1.0, 1.0, 1.0, 1.0, 1.0, 1.0, 0.9999, 0.9984, 1.0, 1.0, 1.0, 1.0, 1.0, 1.0, 1.0, 1.0, 0.9999, 1.0, 0.9994, 1.0, 1.0, 1.0, 1.0, 1.0, 1.0, 1.0, 0.9991, 1.0, 1.0, 1.0, 1.0, 1.0, 1.0, 1.0, 1.0, 1.0, 0.9999, 1.0, 0.9997]): _vg.add([_i], _w, 'REPLACE')
_m = ob_cube_001.modifiers.new('Armature', 'ARMATURE')
_m.object = ob_armature
ob_armature.location = (0.1607, -0.02827, -0.05225)
ob_armature.rotation_mode = 'QUATERNION'
ob_armature.rotation_quaternion = (0.766, 2.176e-08, -0.6428, 1.826e-08)
ob_armature.lineart.crease_threshold = 0.0
ob_armature_002.location = (0.1607, 0.02721, -0.05225)
ob_armature_002.rotation_mode = 'QUATERNION'
ob_armature_002.rotation_quaternion = (0.766, 0.0, -0.6428, 0.0)
ob_armature_002.scale = (1.0, -1.0, 1.0)
ob_armature_002.lineart.crease_threshold = 0.0
ob_cube_002.parent = ob_armature_002
ob_cube_002.matrix_parent_inverse = Matrix(((0.1736, -0.0, 0.9848, 0.02354), (-0.0, 1.0, -0.0, -0.0), (-0.9848, -0.0, 0.1736, 0.1673), (-0.0, -0.0, -0.0, 1.0)))
ob_cube_002.location = (0.0, 0.0, 0.0)
ob_cube_002.lineart.crease_threshold = 0.0
_vg = ob_cube_002.vertex_groups.new(name='Spine')
for _i, _w in zip([0, 1, 2, 3, 4, 5, 6, 7, 8, 9, 10, 11, 12, 13, 14, 15, 27, 40, 41], [0.1245, 0.1424, 0.4962, 0.4996, 0.1, 0.1045, 0.3878, 0.4342, 0.4104, 0.4111, 0.2549, 0.2797, 0.1395, 0.07013, 0.05124, 0.1182, 0.005497, 0.03068, 0.01819]): _vg.add([_i], _w, 'REPLACE')
_vg = ob_cube_002.vertex_groups.new(name='ShoulderR')
_vg = ob_cube_002.vertex_groups.new(name='RightWing')
for _i, _w in zip([52, 53, 54, 55, 56, 57, 58, 59, 60, 61, 62, 63, 70, 71, 72, 73, 74, 75, 76, 77, 78, 79, 80, 81, 82, 83, 84, 85, 86, 87], [0.09011, 0.07397, 0.05925, 0.06173, 0.06246, 0.05914, 0.05218, 0.05331, 0.09191, 0.0808, 0.08077, 0.07616, 0.0722, 0.09231, 0.05572, 0.06072, 0.1027, 0.0754, 0.07013, 0.08165, 0.09146, 0.08141, 0.08339, 0.1008, 0.08897, 0.08139, 0.1014, 0.09573, 0.1126, 0.09918]): _vg.add([_i], _w, 'REPLACE')
_vg = ob_cube_002.vertex_groups.new(name='ShoulderLeft')
for _i, _w in zip([0, 1, 2, 3, 4, 5, 6, 7, 8, 9, 10, 11, 12, 13, 14, 15, 16, 17, 18, 19, 20, 21, 22, 24, 25, 27, 28, 29, 31, 33, 34, 35, 36, 37, 38, 39, 40, 41, 54, 64, 65, 66, 67, 68, 69, 80, 87], [0.2947, 0.1345, 0.1212, 0.1189, 0.3054, 0.1702, 0.1373, 0.141, 0.1543, 0.1308, 0.228, 0.1743, 0.07651, 0.04995, 0.04102, 0.08491, 0.2242, 0.231, 0.1562, 0.1555, 0.05673, 0.04976, 0.1055, 0.3855, 0.4265, 0.1053, 0.117, 0.3817, 0.4141, 0.1107, 0.1613, 0.3002, 0.01002, 0.2996, 0.02484, 0.1484, 0.01206, 0.007582, 0.009855, 0.1621, 0.2457, 0.04216, 0.2408, 0.05418, 0.158, 0.002077, 0.001134]): _vg.add([_i], _w, 'REPLACE')
_vg = ob_cube_002.vertex_groups.new(name='LeftWing')
for _i, _w in zip([0, 1, 2, 3, 4, 5, 6, 7, 8, 9, 10, 11, 12, 13, 14, 15, 16, 17, 18, 19, 20, 21, 22, 23, 24, 25, 26, 27, 28, 29, 30, 31, 32, 33, 34, 35, 36, 37, 38, 39, 40, 41, 42, 43, 44, 45, 46, 47, 48, 49, 50, 51, 52, 53, 54, 55, 56, 57, 58, 59, 60, 61, 62, 63, 64, 65, 66, 67, 68, 69, 70, 71, 72, 73, 74, 75, 76, 77, 78, 79, 80, 81, 82, 83, 84, 85, 86, 87], [0.9968, 1.0, 0.9983, 0.9994, 1.0, 1.0, 1.0, 1.0, 0.9919, 1.0, 1.0, 1.0, 0.9999, 1.0, 1.0, 1.0, 0.9992, 0.9999, 1.0, 1.0, 1.0, 1.0, 1.0, 1.0, 0.9936, 1.0, 1.0, 1.0, 1.0, 0.992, 1.0, 1.0, 1.0, 1.0, 1.0, 0.9985, 1.0, 0.9997, 0.9999, 1.0, 1.0, 1.0, 1.0, 1.0, 1.0, 1.0, 1.0, 1.0, 1.0, 1.0, 1.0, 1.0, 1.0, 1.0, 1.0, 0.9999, 0.9984, 1.0, 1.0, 1.0, 1.0, 1.0, 1.0, 1.0, 1.0, 0.9999, 1.0, 0.9994, 1.0, 1.0, 1.0, 1.0, 1.0, 1.0, 1.0, 0.9991, 1.0, 1.0, 1.0, 1.0, 1.0, 1.0, 1.0, 1.0, 1.0, 0.9999, 1.0, 0.9997]): _vg.add([_i], _w, 'REPLACE')
_m = ob_cube_002.modifiers.new('Armature', 'ARMATURE')
_m.object = ob_armature_002

# ---- collection membership
scene.collection.objects.link(ob_empty)
scene.collection.objects.link(ob_cube)
scene.collection.objects.link(ob_cube_001)
scene.collection.objects.link(ob_armature)
scene.collection.objects.link(ob_armature_002)
scene.collection.objects.link(ob_cube_002)

# ---- scene / render settings (as saved in the file)
scene.frame_start = 30; scene.frame_end = 90; scene.frame_set(30)
scene.render.engine = 'BLENDER_EEVEE_NEXT'
scene.cycles.use_denoising = False
scene.cycles.samples = 128
scene.cycles.sampling_pattern = 'TABULATED_SOBOL'
scene.cycles.use_adaptive_sampling = False
scene.cycles.use_light_tree = False
scene.view_settings.view_transform = 'Filmic'
bpy.context.view_layer.update()

# ---- added for rendering (the .blend has no active camera and no usable light): camera, sun
cam_auto = bpy.data.cameras.new('AutoCamera')
cam_auto.lens = 50.0
cam_auto.sensor_width = 36.0
cam_auto.clip_end = 1000.0
ob_auto_camera = bpy.data.objects.new('AutoCamera', cam_auto)
scene.collection.objects.link(ob_auto_camera)
ob_auto_camera.location = (0.896453, -1.05733, 0.684572)
ob_auto_camera.rotation_euler = (1.09748, -7.21219e-08, 0.694738)
scene.camera = ob_auto_camera
light_auto_sun = bpy.data.lights.new('AutoSun', 'SUN')
light_auto_sun.energy = 3.0
light_auto_sun.angle = 0.0523599
ob_auto_sun = bpy.data.objects.new('AutoSun', light_auto_sun)
scene.collection.objects.link(ob_auto_sun)
ob_auto_sun.rotation_euler = (0.872665, 0.174533, 0.523599)
bpy.context.view_layer.update()
